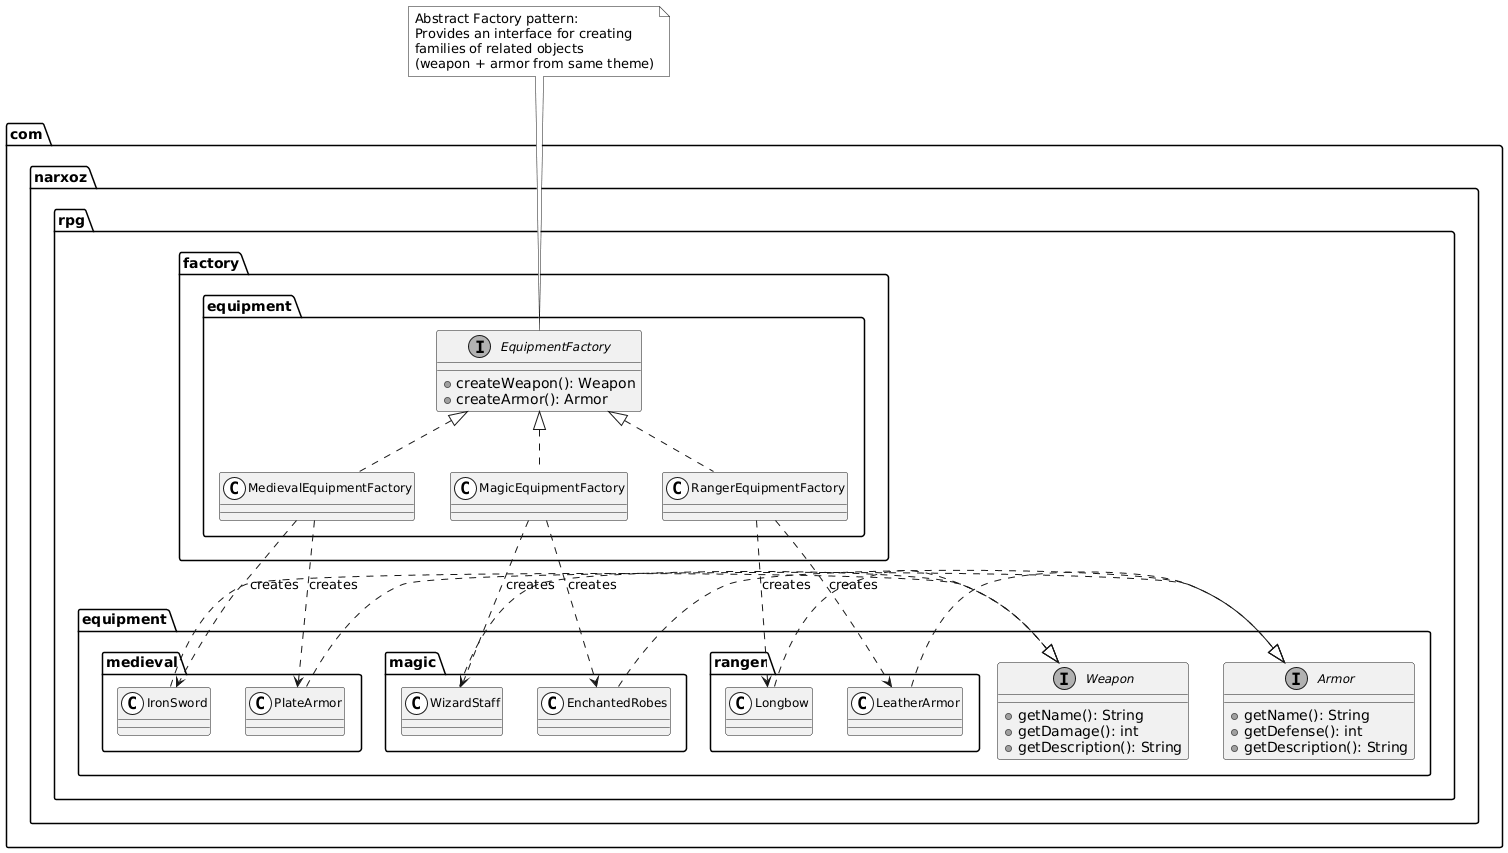

The diagram above was rendered by PlantUML. Its source (embedded in the PNG):
@startuml
skinparam monochrome true
skinparam shadowing false
skinparam classFontSize 12
skinparam stereotypeCBackgroundColor White

package "com.narxoz.rpg.equipment" {
  interface Weapon {
    +getName(): String
    +getDamage(): int
    +getDescription(): String
  }

  interface Armor {
    +getName(): String
    +getDefense(): int
    +getDescription(): String
  }
}

package "com.narxoz.rpg.equipment.medieval" {
  class IronSword
  class PlateArmor

  IronSword .|> Weapon
  PlateArmor .|> Armor
}

package "com.narxoz.rpg.equipment.magic" {
  class WizardStaff
  class EnchantedRobes

  WizardStaff .|> Weapon
  EnchantedRobes .|> Armor
}

package "com.narxoz.rpg.equipment.ranger" {
  class Longbow
  class LeatherArmor

  Longbow .|> Weapon
  LeatherArmor .|> Armor
}

package "com.narxoz.rpg.factory.equipment" {
  interface EquipmentFactory {
    +createWeapon(): Weapon
    +createArmor(): Armor
  }

  class MedievalEquipmentFactory
  class MagicEquipmentFactory
  class RangerEquipmentFactory

  EquipmentFactory <|.. MedievalEquipmentFactory
  EquipmentFactory <|.. MagicEquipmentFactory
  EquipmentFactory <|.. RangerEquipmentFactory
}

MedievalEquipmentFactory ..> IronSword : creates
MedievalEquipmentFactory ..> PlateArmor : creates

MagicEquipmentFactory ..> WizardStaff : creates
MagicEquipmentFactory ..> EnchantedRobes : creates

RangerEquipmentFactory ..> Longbow : creates
RangerEquipmentFactory ..> LeatherArmor : creates

note top of EquipmentFactory
  Abstract Factory pattern:
  Provides an interface for creating
  families of related objects
  (weapon + armor from same theme)
end note
@enduml